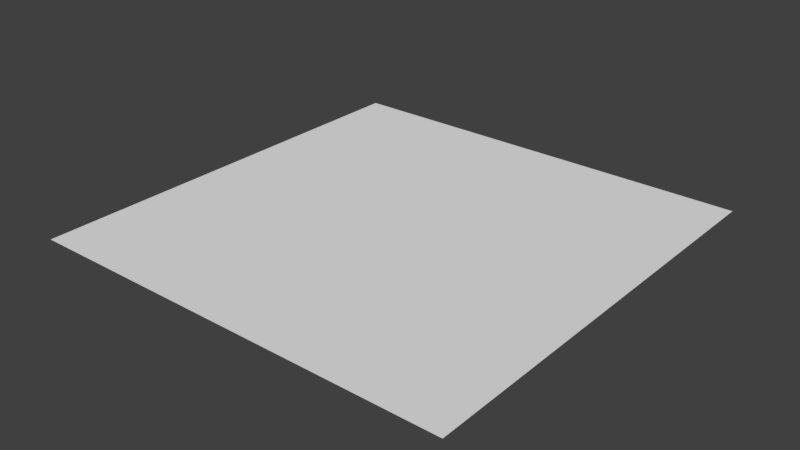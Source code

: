 # Source: plane.blend  (saved by Blender 2.79.0; exported with 4.5.12 LTS)
import bpy
from mathutils import Matrix  # noqa: F401  (used for matrix-valued properties, if any)

bpy.ops.wm.read_factory_settings(use_empty=True)
scene = bpy.context.scene
scene.name = 'Scene'

# ---- collections
col_collection_1 = bpy.data.collections.new('Collection 1'); scene.collection.children.link(col_collection_1)

# ---- world
world_world = bpy.data.worlds.new('World'); scene.world = world_world
world_world.color = (0.05088, 0.05088, 0.05088)
world_world.use_sun_shadow = False
world_world.sun_shadow_jitter_overblur = 0.0
world_world.cycles.sampling_method = 'MANUAL'

# ---- meshes
me_plane = bpy.data.meshes.new('Plane')
me_plane.from_pydata([(-1.0, -1.0, 0.0), (1.0, -1.0, 0.0), (-1.0, 1.0, 0.0), (1.0, 1.0, 0.0), (-1.0, 0.0, 0.0), (0.0, -1.0, 0.0), (1.0, 0.0, 0.0), (0.0, 1.0, 0.0), (0.0, 0.0, 0.0), (-1.0, -0.5, 0.0), (0.5, -1.0, 0.0), (1.0, 0.5, 0.0), (-0.5, 1.0, 0.0), (-1.0, 0.5, 0.0), (-0.5, -1.0, 0.0), (1.0, -0.5, 0.0), (0.5, 1.0, 0.0), (0.0, 0.5, 0.0), (0.0, -0.5, 0.0), (-0.5, 0.0, 0.0), (0.5, 0.0, 0.0), (0.5, -0.5, 0.0), (-0.5, -0.5, 0.0), (-0.5, 0.5, 0.0), (0.5, 0.5, 0.0), (-1.0, -0.75, 0.0), (0.75, -1.0, 0.0), (1.0, 0.75, 0.0), (-0.75, 1.0, 0.0), (-1.0, 0.25, 0.0), (-0.25, -1.0, 0.0), (1.0, -0.25, 0.0), (0.25, 1.0, 0.0), (0.0, 0.75, 0.0), (0.0, -0.25, 0.0), (-0.75, 0.0, 0.0), (0.25, 0.0, 0.0), (-1.0, -0.25, 0.0), (0.25, -1.0, 0.0), (1.0, 0.25, 0.0), (-0.25, 1.0, 0.0), (-1.0, 0.75, 0.0), (-0.75, -1.0, 0.0), (1.0, -0.75, 0.0), (0.75, 1.0, 0.0), (0.0, 0.25, 0.0), (0.0, -0.75, 0.0), (-0.25, 0.0, 0.0), (0.75, 0.0, 0.0), (0.5, -0.25, 0.0), (0.5, -0.75, 0.0), (0.25, -0.5, 0.0), (0.75, -0.5, 0.0), (-0.5, -0.25, 0.0), (-0.5, -0.75, 0.0), (-0.75, -0.5, 0.0), (-0.25, -0.5, 0.0), (-0.5, 0.75, 0.0), (-0.5, 0.25, 0.0), (-0.75, 0.5, 0.0), (-0.25, 0.5, 0.0), (0.5, 0.75, 0.0), (0.5, 0.25, 0.0), (0.25, 0.5, 0.0), (0.75, 0.5, 0.0), (0.75, 0.25, 0.0), (0.25, 0.25, 0.0), (0.25, 0.75, 0.0), (-0.25, 0.25, 0.0), (-0.75, 0.25, 0.0), (-0.75, 0.75, 0.0), (-0.25, -0.75, 0.0), (-0.75, -0.75, 0.0), (-0.75, -0.25, 0.0), (0.75, -0.75, 0.0), (0.25, -0.75, 0.0), (0.25, -0.25, 0.0), (0.75, -0.25, 0.0), (-0.25, -0.25, 0.0), (-0.25, 0.75, 0.0), (0.75, 0.75, 0.0), (-1.0, -0.875, 0.0), (0.875, -1.0, 0.0), (1.0, 0.875, 0.0), (-0.875, 1.0, 0.0), (-1.0, 0.125, 0.0), (-0.125, -1.0, 0.0), (1.0, -0.125, 0.0), (0.125, 1.0, 0.0), (0.0, 0.875, 0.0), (0.0, -0.125, 0.0), (-0.875, 0.0, 0.0), (0.125, 0.0, 0.0), (-1.0, -0.375, 0.0), (0.375, -1.0, 0.0), (1.0, 0.375, 0.0), (-0.375, 1.0, 0.0), (-1.0, 0.625, 0.0), (-0.625, -1.0, 0.0), (1.0, -0.625, 0.0), (0.625, 1.0, 0.0), (0.0, 0.375, 0.0), (0.0, -0.625, 0.0), (-0.375, 0.0, 0.0), (0.625, 0.0, 0.0), (0.5, -0.125, 0.0), (0.5, -0.625, 0.0), (0.125, -0.5, 0.0), (0.625, -0.5, 0.0), (-0.5, -0.125, 0.0), (-0.5, -0.625, 0.0), (-0.875, -0.5, 0.0), (-0.375, -0.5, 0.0), (-0.5, 0.875, 0.0), (-0.5, 0.375, 0.0), (-0.875, 0.5, 0.0), (-0.375, 0.5, 0.0), (0.5, 0.875, 0.0), (0.5, 0.375, 0.0), (0.125, 0.5, 0.0), (0.625, 0.5, 0.0), (-1.0, -0.625, 0.0), (0.625, -1.0, 0.0), (1.0, 0.625, 0.0), (-0.625, 1.0, 0.0), (-1.0, 0.375, 0.0), (-0.375, -1.0, 0.0), (1.0, -0.375, 0.0), (0.375, 1.0, 0.0), (0.0, 0.625, 0.0), (0.0, -0.375, 0.0), (-0.625, 0.0, 0.0), (0.375, 0.0, 0.0), (-1.0, -0.125, 0.0), (0.125, -1.0, 0.0), (1.0, 0.125, 0.0), (-0.125, 1.0, 0.0), (-1.0, 0.875, 0.0), (-0.875, -1.0, 0.0), (1.0, -0.875, 0.0), (0.875, 1.0, 0.0), (0.0, 0.125, 0.0), (0.0, -0.875, 0.0), (-0.125, 0.0, 0.0), (0.875, 0.0, 0.0), (0.5, -0.375, 0.0), (0.5, -0.875, 0.0), (0.375, -0.5, 0.0), (0.875, -0.5, 0.0), (-0.5, -0.375, 0.0), (-0.5, -0.875, 0.0), (-0.625, -0.5, 0.0), (-0.125, -0.5, 0.0), (-0.5, 0.625, 0.0), (-0.5, 0.125, 0.0), (-0.625, 0.5, 0.0), (-0.125, 0.5, 0.0), (0.5, 0.625, 0.0), (0.5, 0.125, 0.0), (0.375, 0.5, 0.0), (0.875, 0.5, 0.0), (0.75, 0.375, 0.0), (0.75, 0.125, 0.0), (0.625, 0.25, 0.0), (0.875, 0.25, 0.0), (0.25, 0.375, 0.0), (0.25, 0.125, 0.0), (0.125, 0.25, 0.0), (0.375, 0.25, 0.0), (0.25, 0.875, 0.0), (0.25, 0.625, 0.0), (0.125, 0.75, 0.0), (0.375, 0.75, 0.0), (-0.25, 0.375, 0.0), (-0.25, 0.125, 0.0), (-0.375, 0.25, 0.0), (-0.125, 0.25, 0.0), (-0.75, 0.375, 0.0), (-0.75, 0.125, 0.0), (-0.875, 0.25, 0.0), (-0.625, 0.25, 0.0), (-0.75, 0.875, 0.0), (-0.75, 0.625, 0.0), (-0.875, 0.75, 0.0), (-0.625, 0.75, 0.0), (-0.25, -0.625, 0.0), (-0.25, -0.875, 0.0), (-0.375, -0.75, 0.0), (-0.125, -0.75, 0.0), (-0.75, -0.625, 0.0), (-0.75, -0.875, 0.0), (-0.875, -0.75, 0.0), (-0.625, -0.75, 0.0), (-0.75, -0.125, 0.0), (-0.75, -0.375, 0.0), (-0.875, -0.25, 0.0), (-0.625, -0.25, 0.0), (0.75, -0.625, 0.0), (0.75, -0.875, 0.0), (0.625, -0.75, 0.0), (0.875, -0.75, 0.0), (0.25, -0.625, 0.0), (0.25, -0.875, 0.0), (0.125, -0.75, 0.0), (0.375, -0.75, 0.0), (0.25, -0.125, 0.0), (0.25, -0.375, 0.0), (0.125, -0.25, 0.0), (0.375, -0.25, 0.0), (0.75, -0.125, 0.0), (0.75, -0.375, 0.0), (0.625, -0.25, 0.0), (0.875, -0.25, 0.0), (-0.25, -0.125, 0.0), (-0.25, -0.375, 0.0), (-0.375, -0.25, 0.0), (-0.125, -0.25, 0.0), (-0.25, 0.875, 0.0), (-0.25, 0.625, 0.0), (-0.375, 0.75, 0.0), (-0.125, 0.75, 0.0), (0.75, 0.875, 0.0), (0.75, 0.625, 0.0), (0.625, 0.75, 0.0), (0.875, 0.75, 0.0), (0.875, 0.625, 0.0), (0.625, 0.625, 0.0), (0.625, 0.875, 0.0), (-0.125, 0.625, 0.0), (-0.375, 0.625, 0.0), (-0.375, 0.875, 0.0), (-0.125, -0.375, 0.0), (-0.375, -0.375, 0.0), (-0.375, -0.125, 0.0), (0.875, -0.375, 0.0), (0.625, -0.375, 0.0), (0.625, -0.125, 0.0), (0.375, -0.375, 0.0), (0.125, -0.375, 0.0), (0.125, -0.125, 0.0), (0.375, -0.875, 0.0), (0.125, -0.875, 0.0), (0.125, -0.625, 0.0), (0.875, -0.875, 0.0), (0.625, -0.875, 0.0), (0.625, -0.625, 0.0), (-0.625, -0.375, 0.0), (-0.875, -0.375, 0.0), (-0.875, -0.125, 0.0), (-0.625, -0.875, 0.0), (-0.875, -0.875, 0.0), (-0.875, -0.625, 0.0), (-0.125, -0.875, 0.0), (-0.375, -0.875, 0.0), (-0.375, -0.625, 0.0), (-0.625, 0.625, 0.0), (-0.875, 0.625, 0.0), (-0.875, 0.875, 0.0), (-0.625, 0.125, 0.0), (-0.875, 0.125, 0.0), (-0.875, 0.375, 0.0), (-0.125, 0.125, 0.0), (-0.375, 0.125, 0.0), (-0.375, 0.375, 0.0), (0.375, 0.625, 0.0), (0.125, 0.625, 0.0), (0.125, 0.875, 0.0), (0.375, 0.125, 0.0), (0.125, 0.125, 0.0), (0.125, 0.375, 0.0), (0.875, 0.125, 0.0), (0.625, 0.125, 0.0), (0.625, 0.375, 0.0), (0.875, 0.375, 0.0), (0.375, 0.375, 0.0), (0.375, 0.875, 0.0), (-0.125, 0.375, 0.0), (-0.625, 0.375, 0.0), (-0.625, 0.875, 0.0), (-0.125, -0.625, 0.0), (-0.625, -0.625, 0.0), (-0.625, -0.125, 0.0), (0.875, -0.625, 0.0), (0.375, -0.625, 0.0), (0.375, -0.125, 0.0), (0.875, -0.125, 0.0), (-0.125, -0.125, 0.0), (-0.125, 0.875, 0.0), (0.875, 0.875, 0.0)], [], [(288, 83, 3, 140), (287, 89, 7, 136), (286, 90, 8, 143), (285, 87, 6, 144), (284, 105, 20, 132), (283, 106, 21, 147), (282, 99, 15, 148), (281, 109, 19, 131), (280, 110, 22, 151), (279, 102, 18, 152), (278, 113, 12, 124), (277, 114, 23, 155), (276, 101, 17, 156), (275, 117, 16, 128), (274, 118, 24, 159), (273, 95, 11, 160), (272, 161, 64, 120), (271, 162, 65, 163), (270, 135, 39, 164), (269, 165, 63, 119), (268, 166, 66, 167), (267, 158, 62, 168), (266, 169, 32, 88), (265, 170, 67, 171), (264, 157, 61, 172), (263, 173, 60, 116), (262, 174, 68, 175), (261, 141, 45, 176), (260, 177, 59, 115), (259, 178, 69, 179), (258, 154, 58, 180), (257, 181, 28, 84), (256, 182, 70, 183), (255, 153, 57, 184), (254, 185, 56, 112), (253, 186, 71, 187), (252, 142, 46, 188), (251, 189, 55, 111), (250, 190, 72, 191), (249, 150, 54, 192), (248, 193, 35, 91), (247, 194, 73, 195), (246, 149, 53, 196), (245, 197, 52, 108), (244, 198, 74, 199), (243, 139, 43, 200), (242, 201, 51, 107), (241, 202, 75, 203), (240, 146, 50, 204), (239, 205, 36, 92), (238, 206, 76, 207), (237, 145, 49, 208), (236, 209, 48, 104), (235, 210, 77, 211), (234, 127, 31, 212), (233, 213, 47, 103), (232, 214, 78, 215), (231, 130, 34, 216), (230, 217, 40, 96), (229, 218, 79, 219), (228, 129, 33, 220), (227, 221, 44, 100), (226, 222, 80, 223), (225, 123, 27, 224), (222, 225, 224, 80), (64, 160, 225, 222), (160, 11, 123, 225), (157, 226, 223, 61), (24, 120, 226, 157), (120, 64, 222, 226), (117, 227, 100, 16), (61, 223, 227, 117), (223, 80, 221, 227), (218, 228, 220, 79), (60, 156, 228, 218), (156, 17, 129, 228), (153, 229, 219, 57), (23, 116, 229, 153), (116, 60, 218, 229), (113, 230, 96, 12), (57, 219, 230, 113), (219, 79, 217, 230), (214, 231, 216, 78), (56, 152, 231, 214), (152, 18, 130, 231), (149, 232, 215, 53), (22, 112, 232, 149), (112, 56, 214, 232), (109, 233, 103, 19), (53, 215, 233, 109), (215, 78, 213, 233), (210, 234, 212, 77), (52, 148, 234, 210), (148, 15, 127, 234), (145, 235, 211, 49), (21, 108, 235, 145), (108, 52, 210, 235), (105, 236, 104, 20), (49, 211, 236, 105), (211, 77, 209, 236), (206, 237, 208, 76), (51, 147, 237, 206), (147, 21, 145, 237), (130, 238, 207, 34), (18, 107, 238, 130), (107, 51, 206, 238), (90, 239, 92, 8), (34, 207, 239, 90), (207, 76, 205, 239), (202, 240, 204, 75), (38, 94, 240, 202), (94, 10, 146, 240), (142, 241, 203, 46), (5, 134, 241, 142), (134, 38, 202, 241), (102, 242, 107, 18), (46, 203, 242, 102), (203, 75, 201, 242), (198, 243, 200, 74), (26, 82, 243, 198), (82, 1, 139, 243), (146, 244, 199, 50), (10, 122, 244, 146), (122, 26, 198, 244), (106, 245, 108, 21), (50, 199, 245, 106), (199, 74, 197, 245), (194, 246, 196, 73), (55, 151, 246, 194), (151, 22, 149, 246), (93, 247, 195, 37), (9, 111, 247, 93), (111, 55, 194, 247), (133, 248, 91, 4), (37, 195, 248, 133), (195, 73, 193, 248), (190, 249, 192, 72), (42, 98, 249, 190), (98, 14, 150, 249), (81, 250, 191, 25), (0, 138, 250, 81), (138, 42, 190, 250), (121, 251, 111, 9), (25, 191, 251, 121), (191, 72, 189, 251), (186, 252, 188, 71), (30, 86, 252, 186), (86, 5, 142, 252), (150, 253, 187, 54), (14, 126, 253, 150), (126, 30, 186, 253), (110, 254, 112, 22), (54, 187, 254, 110), (187, 71, 185, 254), (182, 255, 184, 70), (59, 155, 255, 182), (155, 23, 153, 255), (97, 256, 183, 41), (13, 115, 256, 97), (115, 59, 182, 256), (137, 257, 84, 2), (41, 183, 257, 137), (183, 70, 181, 257), (178, 258, 180, 69), (35, 131, 258, 178), (131, 19, 154, 258), (85, 259, 179, 29), (4, 91, 259, 85), (91, 35, 178, 259), (125, 260, 115, 13), (29, 179, 260, 125), (179, 69, 177, 260), (174, 261, 176, 68), (47, 143, 261, 174), (143, 8, 141, 261), (154, 262, 175, 58), (19, 103, 262, 154), (103, 47, 174, 262), (114, 263, 116, 23), (58, 175, 263, 114), (175, 68, 173, 263), (170, 264, 172, 67), (63, 159, 264, 170), (159, 24, 157, 264), (129, 265, 171, 33), (17, 119, 265, 129), (119, 63, 170, 265), (89, 266, 88, 7), (33, 171, 266, 89), (171, 67, 169, 266), (166, 267, 168, 66), (36, 132, 267, 166), (132, 20, 158, 267), (141, 268, 167, 45), (8, 92, 268, 141), (92, 36, 166, 268), (101, 269, 119, 17), (45, 167, 269, 101), (167, 66, 165, 269), (162, 270, 164, 65), (48, 144, 270, 162), (144, 6, 135, 270), (158, 271, 163, 62), (20, 104, 271, 158), (104, 48, 162, 271), (118, 272, 120, 24), (62, 163, 272, 118), (163, 65, 161, 272), (161, 273, 160, 64), (65, 164, 273, 161), (164, 39, 95, 273), (165, 274, 159, 63), (66, 168, 274, 165), (168, 62, 118, 274), (169, 275, 128, 32), (67, 172, 275, 169), (172, 61, 117, 275), (173, 276, 156, 60), (68, 176, 276, 173), (176, 45, 101, 276), (177, 277, 155, 59), (69, 180, 277, 177), (180, 58, 114, 277), (181, 278, 124, 28), (70, 184, 278, 181), (184, 57, 113, 278), (185, 279, 152, 56), (71, 188, 279, 185), (188, 46, 102, 279), (189, 280, 151, 55), (72, 192, 280, 189), (192, 54, 110, 280), (193, 281, 131, 35), (73, 196, 281, 193), (196, 53, 109, 281), (197, 282, 148, 52), (74, 200, 282, 197), (200, 43, 99, 282), (201, 283, 147, 51), (75, 204, 283, 201), (204, 50, 106, 283), (205, 284, 132, 36), (76, 208, 284, 205), (208, 49, 105, 284), (209, 285, 144, 48), (77, 212, 285, 209), (212, 31, 87, 285), (213, 286, 143, 47), (78, 216, 286, 213), (216, 34, 90, 286), (217, 287, 136, 40), (79, 220, 287, 217), (220, 33, 89, 287), (221, 288, 140, 44), (80, 224, 288, 221), (224, 27, 83, 288)])
_uv = me_plane.uv_layers.new(name='UVMap')
_uv.uv.foreach_set('vector', [0.9374, 0.9374, 0.9999, 0.9374, 0.9999, 0.9999, 0.9374, 0.9999, 0.4375, 0.9374, 0.5, 0.9374, 0.5, 0.9999, 0.4375, 0.9999, 0.4375, 0.4375, 0.5, 0.4375, 0.5, 0.5, 0.4375, 0.5, 0.9374, 0.4375, 0.9999, 0.4375, 0.9999, 0.5, 0.9374, 0.5, 0.6875, 0.4375, 0.7499, 0.4375, 0.7499, 0.5, 0.6875, 0.5, 0.6875, 0.1876, 0.7499, 0.1876, 0.7499, 0.25, 0.6875, 0.25, 0.9374, 0.1876, 0.9999, 0.1876, 0.9999, 0.25, 0.9374, 0.25, 0.1876, 0.4375, 0.2501, 0.4375, 0.2501, 0.5, 0.1876, 0.5, 0.1876, 0.1876, 0.2501, 0.1876, 0.2501, 0.2501, 0.1876, 0.2501, 0.4375, 0.1876, 0.5, 0.1876, 0.5, 0.2501, 0.4375, 0.2501, 0.1876, 0.9374, 0.2501, 0.9374, 0.2501, 0.9999, 0.1876, 0.9999, 0.1876, 0.6875, 0.2501, 0.6875, 0.2501, 0.7499, 0.1876, 0.7499, 0.4375, 0.6875, 0.5, 0.6875, 0.5, 0.7499, 0.4375, 0.7499, 0.6875, 0.9374, 0.75, 0.9374, 0.75, 0.9999, 0.6875, 0.9999, 0.6875, 0.6875, 0.75, 0.6875, 0.75, 0.7499, 0.6875, 0.7499, 0.9374, 0.6875, 0.9999, 0.6875, 0.9999, 0.7499, 0.9374, 0.7499, 0.8124, 0.6875, 0.8749, 0.6875, 0.8749, 0.7499, 0.8124, 0.7499, 0.8124, 0.5625, 0.8749, 0.5625, 0.8749, 0.625, 0.8124, 0.625, 0.9374, 0.5625, 0.9999, 0.5625, 0.9999, 0.625, 0.9374, 0.625, 0.5625, 0.6875, 0.625, 0.6875, 0.625, 0.7499, 0.5625, 0.7499, 0.5625, 0.5625, 0.625, 0.5625, 0.625, 0.625, 0.5625, 0.625, 0.6875, 0.5625, 0.7499, 0.5625, 0.7499, 0.625, 0.6875, 0.625, 0.5625, 0.9374, 0.625, 0.9374, 0.625, 0.9999, 0.5625, 0.9999, 0.5625, 0.8124, 0.625, 0.8124, 0.625, 0.8749, 0.5625, 0.8749, 0.6875, 0.8124, 0.75, 0.8124, 0.75, 0.8749, 0.6875, 0.8749, 0.3125, 0.6875, 0.375, 0.6875, 0.375, 0.7499, 0.3125, 0.7499, 0.3125, 0.5625, 0.375, 0.5625, 0.375, 0.625, 0.3125, 0.625, 0.4375, 0.5625, 0.5, 0.5625, 0.5, 0.625, 0.4375, 0.625, 0.06259, 0.6875, 0.1251, 0.6875, 0.1251, 0.7499, 0.06259, 0.7499, 0.06259, 0.5625, 0.1251, 0.5625, 0.1251, 0.625, 0.06259, 0.625, 0.1876, 0.5625, 0.2501, 0.5625, 0.2501, 0.625, 0.1876, 0.625, 0.06259, 0.9374, 0.1251, 0.9374, 0.1251, 0.9999, 0.06259, 0.9999, 0.06259, 0.8124, 0.1251, 0.8124, 0.1251, 0.8749, 0.06259, 0.8749, 0.1876, 0.8124, 0.2501, 0.8124, 0.2501, 0.8749, 0.1876, 0.8749, 0.3125, 0.1876, 0.375, 0.1876, 0.375, 0.2501, 0.3125, 0.2501, 0.3125, 0.06259, 0.375, 0.06259, 0.375, 0.1251, 0.3125, 0.1251, 0.4375, 0.06259, 0.5, 0.06259, 0.5, 0.1251, 0.4375, 0.1251, 0.06259, 0.1876, 0.1251, 0.1876, 0.1251, 0.25, 0.06259, 0.25, 0.06259, 0.06259, 0.1251, 0.06259, 0.1251, 0.1251, 0.06259, 0.1251, 0.1876, 0.06259, 0.2501, 0.06259, 0.2501, 0.1251, 0.1876, 0.1251, 0.06259, 0.4375, 0.1251, 0.4375, 0.1251, 0.5, 0.06259, 0.5, 0.06259, 0.3125, 0.1251, 0.3125, 0.1251, 0.375, 0.06259, 0.375, 0.1876, 0.3125, 0.2501, 0.3125, 0.2501, 0.375, 0.1876, 0.375, 0.8124, 0.1876, 0.8749, 0.1876, 0.8749, 0.25, 0.8124, 0.25, 0.8124, 0.06259, 0.8749, 0.06259, 0.8749, 0.1251, 0.8124, 0.1251, 0.9374, 0.06259, 0.9999, 0.06259, 0.9999, 0.1251, 0.9374, 0.1251, 0.5625, 0.1876, 0.625, 0.1876, 0.625, 0.2501, 0.5625, 0.2501, 0.5625, 0.06259, 0.625, 0.06259, 0.625, 0.1251, 0.5625, 0.1251, 0.6875, 0.06259, 0.7499, 0.06259, 0.7499, 0.1251, 0.6875, 0.1251, 0.5625, 0.4375, 0.625, 0.4375, 0.625, 0.5, 0.5625, 0.5, 0.5625, 0.3125, 0.625, 0.3125, 0.625, 0.375, 0.5625, 0.375, 0.6875, 0.3125, 0.7499, 0.3125, 0.7499, 0.375, 0.6875, 0.375, 0.8124, 0.4375, 0.8749, 0.4375, 0.8749, 0.5, 0.8124, 0.5, 0.8124, 0.3125, 0.8749, 0.3125, 0.8749, 0.375, 0.8124, 0.375, 0.9374, 0.3125, 0.9999, 0.3125, 0.9999, 0.375, 0.9374, 0.375, 0.3125, 0.4375, 0.375, 0.4375, 0.375, 0.5, 0.3125, 0.5, 0.3125, 0.3125, 0.375, 0.3125, 0.375, 0.375, 0.3125, 0.375, 0.4375, 0.3125, 0.5, 0.3125, 0.5, 0.375, 0.4375, 0.375, 0.3125, 0.9374, 0.375, 0.9374, 0.375, 0.9999, 0.3125, 0.9999, 0.3125, 0.8124, 0.375, 0.8124, 0.375, 0.8749, 0.3125, 0.8749, 0.4375, 0.8124, 0.5, 0.8124, 0.5, 0.8749, 0.4375, 0.8749, 0.8124, 0.9374, 0.8749, 0.9374, 0.8749, 0.9999, 0.8124, 0.9999, 0.8124, 0.8124, 0.8749, 0.8124, 0.8749, 0.8749, 0.8124, 0.8749, 0.9374, 0.8124, 0.9999, 0.8124, 0.9999, 0.8749, 0.9374, 0.8749, 0.8749, 0.8124, 0.9374, 0.8124, 0.9374, 0.8749, 0.8749, 0.8749, 0.8749, 0.7499, 0.9374, 0.7499, 0.9374, 0.8124, 0.8749, 0.8124, 0.9374, 0.7499, 0.9999, 0.7499, 0.9999, 0.8124, 0.9374, 0.8124, 0.75, 0.8124, 0.8124, 0.8124, 0.8124, 0.8749, 0.75, 0.8749, 0.75, 0.7499, 0.8124, 0.7499, 0.8124, 0.8124, 0.75, 0.8124, 0.8124, 0.7499, 0.8749, 0.7499, 0.8749, 0.8124, 0.8124, 0.8124, 0.75, 0.9374, 0.8124, 0.9374, 0.8124, 0.9999, 0.75, 0.9999, 0.75, 0.8749, 0.8124, 0.8749, 0.8124, 0.9374, 0.75, 0.9374, 0.8124, 0.8749, 0.8749, 0.8749, 0.8749, 0.9374, 0.8124, 0.9374, 0.375, 0.8124, 0.4375, 0.8124, 0.4375, 0.8749, 0.375, 0.8749, 0.375, 0.7499, 0.4375, 0.7499, 0.4375, 0.8124, 0.375, 0.8124, 0.4375, 0.7499, 0.5, 0.7499, 0.5, 0.8124, 0.4375, 0.8124, 0.2501, 0.8124, 0.3125, 0.8124, 0.3125, 0.8749, 0.2501, 0.8749, 0.2501, 0.7499, 0.3125, 0.7499, 0.3125, 0.8124, 0.2501, 0.8124, 0.3125, 0.7499, 0.375, 0.7499, 0.375, 0.8124, 0.3125, 0.8124, 0.2501, 0.9374, 0.3125, 0.9374, 0.3125, 0.9999, 0.2501, 0.9999, 0.2501, 0.8749, 0.3125, 0.8749, 0.3125, 0.9374, 0.2501, 0.9374, 0.3125, 0.8749, 0.375, 0.8749, 0.375, 0.9374, 0.3125, 0.9374, 0.375, 0.3125, 0.4375, 0.3125, 0.4375, 0.375, 0.375, 0.375, 0.375, 0.2501, 0.4375, 0.2501, 0.4375, 0.3125, 0.375, 0.3125, 0.4375, 0.2501, 0.5, 0.2501, 0.5, 0.3125, 0.4375, 0.3125, 0.2501, 0.3125, 0.3125, 0.3125, 0.3125, 0.375, 0.2501, 0.375, 0.2501, 0.2501, 0.3125, 0.2501, 0.3125, 0.3125, 0.2501, 0.3125, 0.3125, 0.2501, 0.375, 0.2501, 0.375, 0.3125, 0.3125, 0.3125, 0.2501, 0.4375, 0.3125, 0.4375, 0.3125, 0.5, 0.2501, 0.5, 0.2501, 0.375, 0.3125, 0.375, 0.3125, 0.4375, 0.2501, 0.4375, 0.3125, 0.375, 0.375, 0.375, 0.375, 0.4375, 0.3125, 0.4375, 0.8749, 0.3125, 0.9374, 0.3125, 0.9374, 0.375, 0.8749, 0.375, 0.8749, 0.25, 0.9374, 0.25, 0.9374, 0.3125, 0.8749, 0.3125, 0.9374, 0.25, 0.9999, 0.25, 0.9999, 0.3125, 0.9374, 0.3125, 0.7499, 0.3125, 0.8124, 0.3125, 0.8124, 0.375, 0.7499, 0.375, 0.7499, 0.25, 0.8124, 0.25, 0.8124, 0.3125, 0.7499, 0.3125, 0.8124, 0.25, 0.8749, 0.25, 0.8749, 0.3125, 0.8124, 0.3125, 0.7499, 0.4375, 0.8124, 0.4375, 0.8124, 0.5, 0.7499, 0.5, 0.7499, 0.375, 0.8124, 0.375, 0.8124, 0.4375, 0.7499, 0.4375, 0.8124, 0.375, 0.8749, 0.375, 0.8749, 0.4375, 0.8124, 0.4375, 0.625, 0.3125, 0.6875, 0.3125, 0.6875, 0.375, 0.625, 0.375, 0.625, 0.2501, 0.6875, 0.25, 0.6875, 0.3125, 0.625, 0.3125, 0.6875, 0.25, 0.7499, 0.25, 0.7499, 0.3125, 0.6875, 0.3125, 0.5, 0.3125, 0.5625, 0.3125, 0.5625, 0.375, 0.5, 0.375, 0.5, 0.2501, 0.5625, 0.2501, 0.5625, 0.3125, 0.5, 0.3125, 0.5625, 0.2501, 0.625, 0.2501, 0.625, 0.3125, 0.5625, 0.3125, 0.5, 0.4375, 0.5625, 0.4375, 0.5625, 0.5, 0.5, 0.5, 0.5, 0.375, 0.5625, 0.375, 0.5625, 0.4375, 0.5, 0.4375, 0.5625, 0.375, 0.625, 0.375, 0.625, 0.4375, 0.5625, 0.4375, 0.625, 0.06259, 0.6875, 0.06259, 0.6875, 0.1251, 0.625, 0.1251, 0.625, 0.0001001, 0.6875, 0.0001001, 0.6875, 0.06259, 0.625, 0.06259, 0.6875, 0.0001001, 0.7499, 0.0001001, 0.7499, 0.06259, 0.6875, 0.06259, 0.5, 0.06259, 0.5625, 0.06259, 0.5625, 0.1251, 0.5, 0.1251, 0.5, 0.0001002, 0.5625, 0.0001002, 0.5625, 0.06259, 0.5, 0.06259, 0.5625, 0.0001002, 0.625, 0.0001001, 0.625, 0.06259, 0.5625, 0.06259, 0.5, 0.1876, 0.5625, 0.1876, 0.5625, 0.2501, 0.5, 0.2501, 0.5, 0.1251, 0.5625, 0.1251, 0.5625, 0.1876, 0.5, 0.1876, 0.5625, 0.1251, 0.625, 0.1251, 0.625, 0.1876, 0.5625, 0.1876, 0.8749, 0.06259, 0.9374, 0.06259, 0.9374, 0.1251, 0.8749, 0.1251, 0.8749, 0.0001, 0.9374, 0.0001, 0.9374, 0.06259, 0.8749, 0.06259, 0.9374, 0.0001, 0.9999, 9.998e-05, 0.9999, 0.06259, 0.9374, 0.06259, 0.7499, 0.06259, 0.8124, 0.06259, 0.8124, 0.1251, 0.7499, 0.1251, 0.7499, 0.0001001, 0.8124, 0.0001, 0.8124, 0.06259, 0.7499, 0.06259, 0.8124, 0.0001, 0.8749, 0.0001, 0.8749, 0.06259, 0.8124, 0.06259, 0.7499, 0.1876, 0.8124, 0.1876, 0.8124, 0.25, 0.7499, 0.25, 0.7499, 0.1251, 0.8124, 0.1251, 0.8124, 0.1876, 0.7499, 0.1876, 0.8124, 0.1251, 0.8749, 0.1251, 0.8749, 0.1876, 0.8124, 0.1876, 0.1251, 0.3125, 0.1876, 0.3125, 0.1876, 0.375, 0.1251, 0.375, 0.1251, 0.25, 0.1876, 0.2501, 0.1876, 0.3125, 0.1251, 0.3125, 0.1876, 0.2501, 0.2501, 0.2501, 0.2501, 0.3125, 0.1876, 0.3125, 0.0001005, 0.3125, 0.06259, 0.3125, 0.06259, 0.375, 0.0001004, 0.375, 0.0001005, 0.25, 0.06259, 0.25, 0.06259, 0.3125, 0.0001005, 0.3125, 0.06259, 0.25, 0.1251, 0.25, 0.1251, 0.3125, 0.06259, 0.3125, 0.0001004, 0.4375, 0.06259, 0.4375, 0.06259, 0.5, 0.0001003, 0.5, 0.0001004, 0.375, 0.06259, 0.375, 0.06259, 0.4375, 0.0001004, 0.4375, 0.06259, 0.375, 0.1251, 0.375, 0.1251, 0.4375, 0.06259, 0.4375, 0.1251, 0.06259, 0.1876, 0.06259, 0.1876, 0.1251, 0.1251, 0.1251, 0.1251, 0.0001003, 0.1876, 0.0001003, 0.1876, 0.06259, 0.1251, 0.06259, 0.1876, 0.0001003, 0.2501, 0.0001003, 0.2501, 0.06259, 0.1876, 0.06259, 0.0001006, 0.06259, 0.06259, 0.06259, 0.06259, 0.1251, 0.0001006, 0.1251, 0.0001007, 0.0001002, 0.06259, 0.0001003, 0.06259, 0.06259, 0.0001006, 0.06259, 0.06259, 0.0001003, 0.1251, 0.0001003, 0.1251, 0.06259, 0.06259, 0.06259, 0.0001006, 0.1876, 0.06259, 0.1876, 0.06259, 0.25, 0.0001005, 0.25, 0.0001006, 0.1251, 0.06259, 0.1251, 0.06259, 0.1876, 0.0001006, 0.1876, 0.06259, 0.1251, 0.1251, 0.1251, 0.1251, 0.1876, 0.06259, 0.1876, 0.375, 0.06259, 0.4375, 0.06259, 0.4375, 0.1251, 0.375, 0.1251, 0.375, 0.0001003, 0.4375, 0.0001002, 0.4375, 0.06259, 0.375, 0.06259, 0.4375, 0.0001002, 0.5, 0.0001002, 0.5, 0.06259, 0.4375, 0.06259, 0.2501, 0.06259, 0.3125, 0.06259, 0.3125, 0.1251, 0.2501, 0.1251, 0.2501, 0.0001003, 0.3125, 0.0001003, 0.3125, 0.06259, 0.2501, 0.06259, 0.3125, 0.0001003, 0.375, 0.0001003, 0.375, 0.06259, 0.3125, 0.06259, 0.2501, 0.1876, 0.3125, 0.1876, 0.3125, 0.2501, 0.2501, 0.2501, 0.2501, 0.1251, 0.3125, 0.1251, 0.3125, 0.1876, 0.2501, 0.1876, 0.3125, 0.1251, 0.375, 0.1251, 0.375, 0.1876, 0.3125, 0.1876, 0.1251, 0.8124, 0.1876, 0.8124, 0.1876, 0.8749, 0.1251, 0.8749, 0.1251, 0.7499, 0.1876, 0.7499, 0.1876, 0.8124, 0.1251, 0.8124, 0.1876, 0.7499, 0.2501, 0.7499, 0.2501, 0.8124, 0.1876, 0.8124, 0.0001001, 0.8124, 0.06259, 0.8124, 0.06259, 0.8749, 0.0001, 0.8749, 0.0001002, 0.7499, 0.06259, 0.7499, 0.06259, 0.8124, 0.0001001, 0.8124, 0.06259, 0.7499, 0.1251, 0.7499, 0.1251, 0.8124, 0.06259, 0.8124, 9.998e-05, 0.9374, 0.06259, 0.9374, 0.06259, 0.9999, 9.998e-05, 0.9999, 0.0001, 0.8749, 0.06259, 0.8749, 0.06259, 0.9374, 9.998e-05, 0.9374, 0.06259, 0.8749, 0.1251, 0.8749, 0.1251, 0.9374, 0.06259, 0.9374, 0.1251, 0.5625, 0.1876, 0.5625, 0.1876, 0.625, 0.1251, 0.625, 0.1251, 0.5, 0.1876, 0.5, 0.1876, 0.5625, 0.1251, 0.5625, 0.1876, 0.5, 0.2501, 0.5, 0.2501, 0.5625, 0.1876, 0.5625, 0.0001003, 0.5625, 0.06259, 0.5625, 0.06259, 0.625, 0.0001002, 0.625, 0.0001003, 0.5, 0.06259, 0.5, 0.06259, 0.5625, 0.0001003, 0.5625, 0.06259, 0.5, 0.1251, 0.5, 0.1251, 0.5625, 0.06259, 0.5625, 0.0001002, 0.6875, 0.06259, 0.6875, 0.06259, 0.7499, 0.0001002, 0.7499, 0.0001002, 0.625, 0.06259, 0.625, 0.06259, 0.6875, 0.0001002, 0.6875, 0.06259, 0.625, 0.1251, 0.625, 0.1251, 0.6875, 0.06259, 0.6875, 0.375, 0.5625, 0.4375, 0.5625, 0.4375, 0.625, 0.375, 0.625, 0.375, 0.5, 0.4375, 0.5, 0.4375, 0.5625, 0.375, 0.5625, 0.4375, 0.5, 0.5, 0.5, 0.5, 0.5625, 0.4375, 0.5625, 0.2501, 0.5625, 0.3125, 0.5625, 0.3125, 0.625, 0.2501, 0.625, 0.2501, 0.5, 0.3125, 0.5, 0.3125, 0.5625, 0.2501, 0.5625, 0.3125, 0.5, 0.375, 0.5, 0.375, 0.5625, 0.3125, 0.5625, 0.2501, 0.6875, 0.3125, 0.6875, 0.3125, 0.7499, 0.2501, 0.7499, 0.2501, 0.625, 0.3125, 0.625, 0.3125, 0.6875, 0.2501, 0.6875, 0.3125, 0.625, 0.375, 0.625, 0.375, 0.6875, 0.3125, 0.6875, 0.625, 0.8124, 0.6875, 0.8124, 0.6875, 0.8749, 0.625, 0.8749, 0.625, 0.7499, 0.6875, 0.7499, 0.6875, 0.8124, 0.625, 0.8124, 0.6875, 0.7499, 0.75, 0.7499, 0.75, 0.8124, 0.6875, 0.8124, 0.5, 0.8124, 0.5625, 0.8124, 0.5625, 0.8749, 0.5, 0.8749, 0.5, 0.7499, 0.5625, 0.7499, 0.5625, 0.8124, 0.5, 0.8124, 0.5625, 0.7499, 0.625, 0.7499, 0.625, 0.8124, 0.5625, 0.8124, 0.5, 0.9374, 0.5625, 0.9374, 0.5625, 0.9999, 0.5, 0.9999, 0.5, 0.8749, 0.5625, 0.8749, 0.5625, 0.9374, 0.5, 0.9374, 0.5625, 0.8749, 0.625, 0.8749, 0.625, 0.9374, 0.5625, 0.9374, 0.625, 0.5625, 0.6875, 0.5625, 0.6875, 0.625, 0.625, 0.625, 0.625, 0.5, 0.6875, 0.5, 0.6875, 0.5625, 0.625, 0.5625, 0.6875, 0.5, 0.7499, 0.5, 0.7499, 0.5625, 0.6875, 0.5625, 0.5, 0.5625, 0.5625, 0.5625, 0.5625, 0.625, 0.5, 0.625, 0.5, 0.5, 0.5625, 0.5, 0.5625, 0.5625, 0.5, 0.5625, 0.5625, 0.5, 0.625, 0.5, 0.625, 0.5625, 0.5625, 0.5625, 0.5, 0.6875, 0.5625, 0.6875, 0.5625, 0.7499, 0.5, 0.7499, 0.5, 0.625, 0.5625, 0.625, 0.5625, 0.6875, 0.5, 0.6875, 0.5625, 0.625, 0.625, 0.625, 0.625, 0.6875, 0.5625, 0.6875, 0.8749, 0.5625, 0.9374, 0.5625, 0.9374, 0.625, 0.8749, 0.625, 0.8749, 0.5, 0.9374, 0.5, 0.9374, 0.5625, 0.8749, 0.5625, 0.9374, 0.5, 0.9999, 0.5, 0.9999, 0.5625, 0.9374, 0.5625, 0.7499, 0.5625, 0.8124, 0.5625, 0.8124, 0.625, 0.7499, 0.625, 0.7499, 0.5, 0.8124, 0.5, 0.8124, 0.5625, 0.7499, 0.5625, 0.8124, 0.5, 0.8749, 0.5, 0.8749, 0.5625, 0.8124, 0.5625, 0.75, 0.6875, 0.8124, 0.6875, 0.8124, 0.7499, 0.75, 0.7499, 0.7499, 0.625, 0.8124, 0.625, 0.8124, 0.6875, 0.75, 0.6875, 0.8124, 0.625, 0.8749, 0.625, 0.8749, 0.6875, 0.8124, 0.6875, 0.8749, 0.6875, 0.9374, 0.6875, 0.9374, 0.7499, 0.8749, 0.7499, 0.8749, 0.625, 0.9374, 0.625, 0.9374, 0.6875, 0.8749, 0.6875, 0.9374, 0.625, 0.9999, 0.625, 0.9999, 0.6875, 0.9374, 0.6875, 0.625, 0.6875, 0.6875, 0.6875, 0.6875, 0.7499, 0.625, 0.7499, 0.625, 0.625, 0.6875, 0.625, 0.6875, 0.6875, 0.625, 0.6875, 0.6875, 0.625, 0.7499, 0.625, 0.75, 0.6875, 0.6875, 0.6875, 0.625, 0.9374, 0.6875, 0.9374, 0.6875, 0.9999, 0.625, 0.9999, 0.625, 0.8749, 0.6875, 0.8749, 0.6875, 0.9374, 0.625, 0.9374, 0.6875, 0.8749, 0.75, 0.8749, 0.75, 0.9374, 0.6875, 0.9374, 0.375, 0.6875, 0.4375, 0.6875, 0.4375, 0.7499, 0.375, 0.7499, 0.375, 0.625, 0.4375, 0.625, 0.4375, 0.6875, 0.375, 0.6875, 0.4375, 0.625, 0.5, 0.625, 0.5, 0.6875, 0.4375, 0.6875, 0.1251, 0.6875, 0.1876, 0.6875, 0.1876, 0.7499, 0.1251, 0.7499, 0.1251, 0.625, 0.1876, 0.625, 0.1876, 0.6875, 0.1251, 0.6875, 0.1876, 0.625, 0.2501, 0.625, 0.2501, 0.6875, 0.1876, 0.6875, 0.1251, 0.9374, 0.1876, 0.9374, 0.1876, 0.9999, 0.1251, 0.9999, 0.1251, 0.8749, 0.1876, 0.8749, 0.1876, 0.9374, 0.1251, 0.9374, 0.1876, 0.8749, 0.2501, 0.8749, 0.2501, 0.9374, 0.1876, 0.9374, 0.375, 0.1876, 0.4375, 0.1876, 0.4375, 0.2501, 0.375, 0.2501, 0.375, 0.1251, 0.4375, 0.1251, 0.4375, 0.1876, 0.375, 0.1876, 0.4375, 0.1251, 0.5, 0.1251, 0.5, 0.1876, 0.4375, 0.1876, 0.1251, 0.1876, 0.1876, 0.1876, 0.1876, 0.2501, 0.1251, 0.25, 0.1251, 0.1251, 0.1876, 0.1251, 0.1876, 0.1876, 0.1251, 0.1876, 0.1876, 0.1251, 0.2501, 0.1251, 0.2501, 0.1876, 0.1876, 0.1876, 0.1251, 0.4375, 0.1876, 0.4375, 0.1876, 0.5, 0.1251, 0.5, 0.1251, 0.375, 0.1876, 0.375, 0.1876, 0.4375, 0.1251, 0.4375, 0.1876, 0.375, 0.2501, 0.375, 0.2501, 0.4375, 0.1876, 0.4375, 0.8749, 0.1876, 0.9374, 0.1876, 0.9374, 0.25, 0.8749, 0.25, 0.8749, 0.1251, 0.9374, 0.1251, 0.9374, 0.1876, 0.8749, 0.1876, 0.9374, 0.1251, 0.9999, 0.1251, 0.9999, 0.1876, 0.9374, 0.1876, 0.625, 0.1876, 0.6875, 0.1876, 0.6875, 0.25, 0.625, 0.2501, 0.625, 0.1251, 0.6875, 0.1251, 0.6875, 0.1876, 0.625, 0.1876, 0.6875, 0.1251, 0.7499, 0.1251, 0.7499, 0.1876, 0.6875, 0.1876, 0.625, 0.4375, 0.6875, 0.4375, 0.6875, 0.5, 0.625, 0.5, 0.625, 0.375, 0.6875, 0.375, 0.6875, 0.4375, 0.625, 0.4375, 0.6875, 0.375, 0.7499, 0.375, 0.7499, 0.4375, 0.6875, 0.4375, 0.8749, 0.4375, 0.9374, 0.4375, 0.9374, 0.5, 0.8749, 0.5, 0.8749, 0.375, 0.9374, 0.375, 0.9374, 0.4375, 0.8749, 0.4375, 0.9374, 0.375, 0.9999, 0.375, 0.9999, 0.4375, 0.9374, 0.4375, 0.375, 0.4375, 0.4375, 0.4375, 0.4375, 0.5, 0.375, 0.5, 0.375, 0.375, 0.4375, 0.375, 0.4375, 0.4375, 0.375, 0.4375, 0.4375, 0.375, 0.5, 0.375, 0.5, 0.4375, 0.4375, 0.4375, 0.375, 0.9374, 0.4375, 0.9374, 0.4375, 0.9999, 0.375, 0.9999, 0.375, 0.8749, 0.4375, 0.8749, 0.4375, 0.9374, 0.375, 0.9374, 0.4375, 0.8749, 0.5, 0.8749, 0.5, 0.9374, 0.4375, 0.9374, 0.8749, 0.9374, 0.9374, 0.9374, 0.9374, 0.9999, 0.8749, 0.9999, 0.8749, 0.8749, 0.9374, 0.8749, 0.9374, 0.9374, 0.8749, 0.9374, 0.9374, 0.8749, 0.9999, 0.8749, 0.9999, 0.9374, 0.9374, 0.9374])
me_plane.use_remesh_preserve_volume = False
me_plane.use_remesh_preserve_attributes = False
me_plane.use_mirror_vertex_groups = False
me_plane.update()

# ---- objects
ob_plane = bpy.data.objects.new('Plane', me_plane)

# ---- transforms, parenting, visibility, modifiers, constraints
ob_plane.location = (0.0, 0.0, 0.0)
ob_plane.lineart.crease_threshold = 0.0

# ---- collection membership
col_collection_1.objects.link(ob_plane)

# ---- scene / render settings (as saved in the file)
scene.frame_start = 1; scene.frame_end = 33; scene.frame_set(1)
scene.render.engine = 'BLENDER_EEVEE_NEXT'
scene.render.resolution_percentage = 50
scene.render.dither_intensity = 0.0
scene.cycles.use_denoising = False
scene.cycles.samples = 128
scene.cycles.sampling_pattern = 'TABULATED_SOBOL'
scene.cycles.use_adaptive_sampling = False
scene.cycles.use_light_tree = False
scene.cycles.blur_glossy = 0.0
scene.cycles.sample_clamp_indirect = 0.0
scene.view_settings.view_transform = 'Standard'
bpy.context.view_layer.update()

# ---- added for rendering (the .blend has no active camera and no usable light): camera, sun
cam_auto = bpy.data.cameras.new('AutoCamera')
cam_auto.lens = 50.0
cam_auto.sensor_width = 36.0
cam_auto.clip_end = 1000.0
ob_auto_camera = bpy.data.objects.new('AutoCamera', cam_auto)
scene.collection.objects.link(ob_auto_camera)
ob_auto_camera.location = (2.61693, -3.14032, 2.09354)
ob_auto_camera.rotation_euler = (1.09748, -7.21219e-08, 0.694738)
scene.camera = ob_auto_camera
light_auto_sun = bpy.data.lights.new('AutoSun', 'SUN')
light_auto_sun.energy = 3.0
light_auto_sun.angle = 0.0523599
ob_auto_sun = bpy.data.objects.new('AutoSun', light_auto_sun)
scene.collection.objects.link(ob_auto_sun)
ob_auto_sun.rotation_euler = (0.872665, 0.174533, 0.523599)
bpy.context.view_layer.update()
